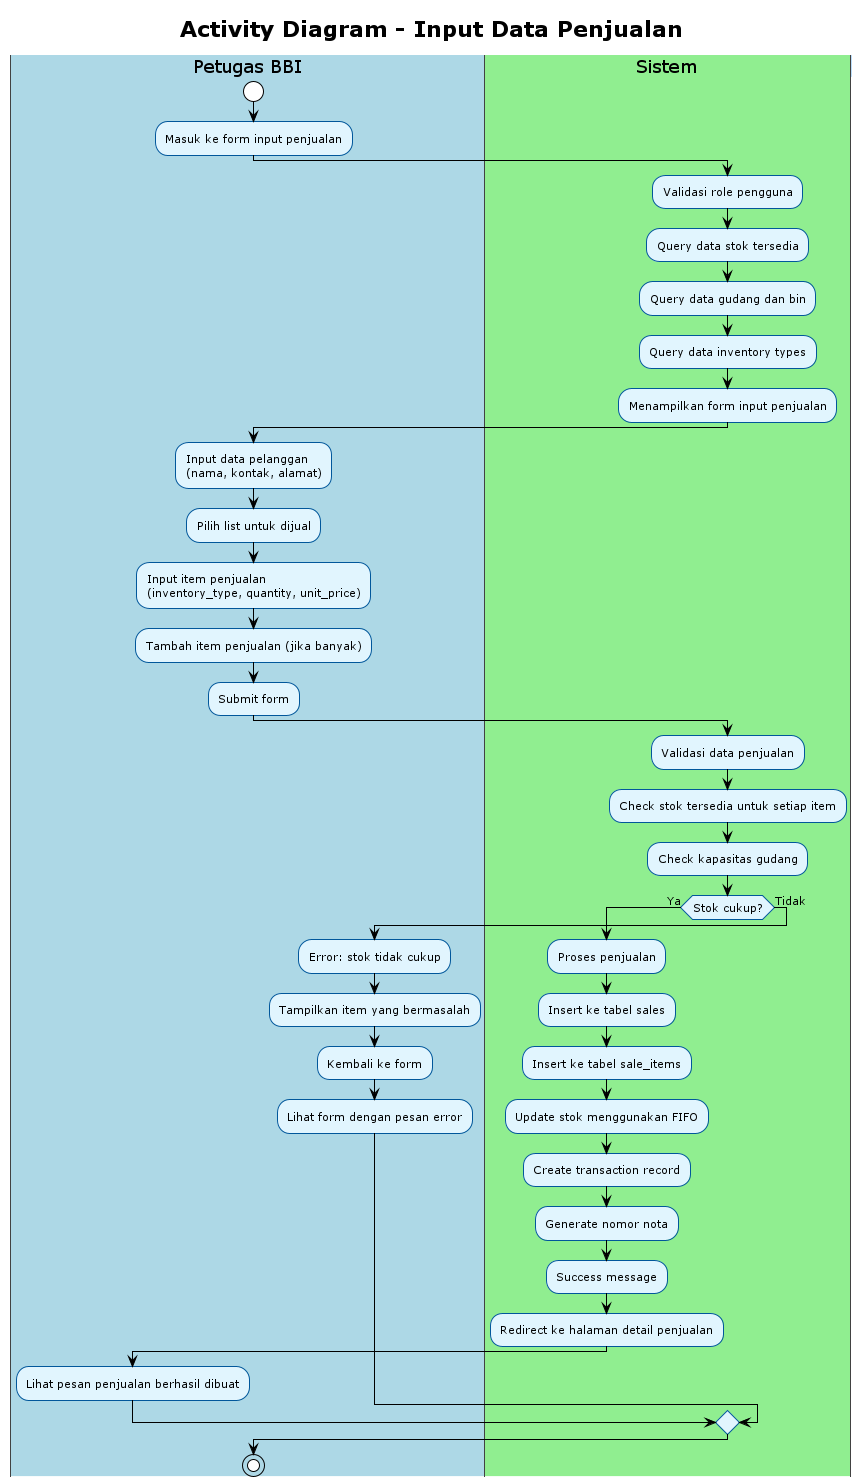

The diagram above was rendered by PlantUML. Its source (embedded in the PNG):
@startuml
!theme plain
skinparam activity {
    BackgroundColor #E1F5FE
    BorderColor #01579B
    FontSize 11
}
skinparam swimlane {
    BackgroundColor #F5F5F5
    BorderColor #424242
    TitleBackgroundColor #BBDEFB
    TitleBorderColor #1976D2
}

title Activity Diagram - Input Data Penjualan

|#LightBlue|Petugas BBI|
start
:Masuk ke form input penjualan;

|#LightGreen|Sistem|
:Validasi role pengguna;
:Query data stok tersedia;
:Query data gudang dan bin;
:Query data inventory types;
:Menampilkan form input penjualan;

|#LightBlue|Petugas BBI|
:Input data pelanggan\n(nama, kontak, alamat);
:Pilih list untuk dijual;
:Input item penjualan\n(inventory_type, quantity, unit_price);
:Tambah item penjualan (jika banyak);
:Submit form;

|#LightGreen|Sistem|
:Validasi data penjualan;
:Check stok tersedia untuk setiap item;
:Check kapasitas gudang;

if (Stok cukup?) then (Ya)
    :Proses penjualan;
    :Insert ke tabel sales;
    :Insert ke tabel sale_items;
    :Update stok menggunakan FIFO;
    :Create transaction record;
    :Generate nomor nota;
    :Success message;
    :Redirect ke halaman detail penjualan;
    |#LightBlue|Petugas BBI|
    :Lihat pesan penjualan berhasil dibuat;
else (Tidak)
    :Error: stok tidak cukup;
    :Tampilkan item yang bermasalah;
    :Kembali ke form;
    |#LightBlue|Petugas BBI|
    :Lihat form dengan pesan error;
endif

stop

@enduml